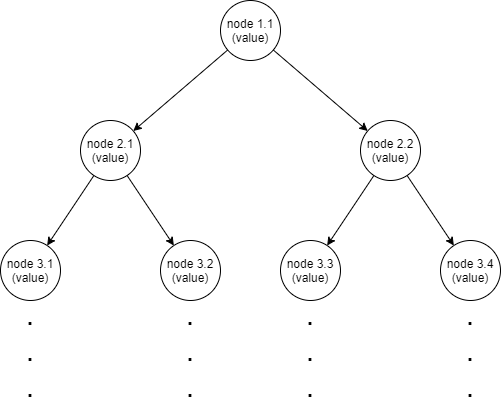

The diagram above was exported from draw.io. Its source (the exported page's mxGraphModel, read from the mxfile embedded in the PNG):
<mxGraphModel dx="1822" dy="1222" grid="1" gridSize="10" guides="1" tooltips="1" connect="1" arrows="1" fold="1" page="0" pageScale="1" pageWidth="1169" pageHeight="827" math="0" shadow="0">
  <root>
    <mxCell id="0" />
    <mxCell id="1" parent="0" />
    <mxCell id="qVWExNotq8YWIsDLNI3h-4" style="rounded=0;orthogonalLoop=1;jettySize=auto;html=1;" edge="1" parent="1" source="qVWExNotq8YWIsDLNI3h-1" target="qVWExNotq8YWIsDLNI3h-2">
      <mxGeometry relative="1" as="geometry" />
    </mxCell>
    <mxCell id="qVWExNotq8YWIsDLNI3h-1" value="node&amp;nbsp;1.1&lt;br&gt;(value)" style="ellipse;whiteSpace=wrap;html=1;aspect=fixed;" vertex="1" parent="1">
      <mxGeometry x="170" y="-10" width="60" height="60" as="geometry" />
    </mxCell>
    <mxCell id="qVWExNotq8YWIsDLNI3h-2" value="node 2.1&lt;br&gt;(value)" style="ellipse;whiteSpace=wrap;html=1;aspect=fixed;" vertex="1" parent="1">
      <mxGeometry x="30" y="110" width="60" height="60" as="geometry" />
    </mxCell>
    <mxCell id="qVWExNotq8YWIsDLNI3h-3" value="node&amp;nbsp;2.2&lt;br&gt;(value)" style="ellipse;whiteSpace=wrap;html=1;aspect=fixed;" vertex="1" parent="1">
      <mxGeometry x="310" y="110" width="60" height="60" as="geometry" />
    </mxCell>
    <mxCell id="qVWExNotq8YWIsDLNI3h-5" style="rounded=0;orthogonalLoop=1;jettySize=auto;html=1;" edge="1" parent="1" source="qVWExNotq8YWIsDLNI3h-1" target="qVWExNotq8YWIsDLNI3h-3">
      <mxGeometry relative="1" as="geometry">
        <mxPoint x="182" y="104" as="sourcePoint" />
        <mxPoint x="158" y="136" as="targetPoint" />
      </mxGeometry>
    </mxCell>
    <mxCell id="qVWExNotq8YWIsDLNI3h-6" style="rounded=0;orthogonalLoop=1;jettySize=auto;html=1;" edge="1" target="qVWExNotq8YWIsDLNI3h-7" parent="1" source="qVWExNotq8YWIsDLNI3h-2">
      <mxGeometry relative="1" as="geometry">
        <mxPoint x="102" y="230" as="sourcePoint" />
      </mxGeometry>
    </mxCell>
    <mxCell id="qVWExNotq8YWIsDLNI3h-7" value="node&amp;nbsp;3.1&lt;br&gt;(value)" style="ellipse;whiteSpace=wrap;html=1;aspect=fixed;" vertex="1" parent="1">
      <mxGeometry x="-50" y="230" width="60" height="60" as="geometry" />
    </mxCell>
    <mxCell id="qVWExNotq8YWIsDLNI3h-8" value="node&amp;nbsp;3.2&lt;br&gt;(value)" style="ellipse;whiteSpace=wrap;html=1;aspect=fixed;" vertex="1" parent="1">
      <mxGeometry x="110" y="230" width="60" height="60" as="geometry" />
    </mxCell>
    <mxCell id="qVWExNotq8YWIsDLNI3h-9" style="rounded=0;orthogonalLoop=1;jettySize=auto;html=1;" edge="1" target="qVWExNotq8YWIsDLNI3h-8" parent="1" source="qVWExNotq8YWIsDLNI3h-2">
      <mxGeometry relative="1" as="geometry">
        <mxPoint x="138" y="230" as="sourcePoint" />
        <mxPoint x="88" y="272" as="targetPoint" />
      </mxGeometry>
    </mxCell>
    <mxCell id="qVWExNotq8YWIsDLNI3h-13" style="rounded=0;orthogonalLoop=1;jettySize=auto;html=1;" edge="1" parent="1" target="qVWExNotq8YWIsDLNI3h-14" source="qVWExNotq8YWIsDLNI3h-3">
      <mxGeometry relative="1" as="geometry">
        <mxPoint x="366.2906238870071" y="216.34432136278943" as="sourcePoint" />
      </mxGeometry>
    </mxCell>
    <mxCell id="qVWExNotq8YWIsDLNI3h-14" value="node&amp;nbsp;3.3&lt;br&gt;(value)" style="ellipse;whiteSpace=wrap;html=1;aspect=fixed;" vertex="1" parent="1">
      <mxGeometry x="230" y="230.00000000000003" width="60" height="60" as="geometry" />
    </mxCell>
    <mxCell id="qVWExNotq8YWIsDLNI3h-15" value="node&amp;nbsp;3.4&lt;br&gt;(value)" style="ellipse;whiteSpace=wrap;html=1;aspect=fixed;" vertex="1" parent="1">
      <mxGeometry x="390" y="230.00000000000003" width="60" height="60" as="geometry" />
    </mxCell>
    <mxCell id="qVWExNotq8YWIsDLNI3h-16" style="rounded=0;orthogonalLoop=1;jettySize=auto;html=1;" edge="1" parent="1" target="qVWExNotq8YWIsDLNI3h-15" source="qVWExNotq8YWIsDLNI3h-3">
      <mxGeometry relative="1" as="geometry">
        <mxPoint x="390.2734396414289" y="217.84610363161224" as="sourcePoint" />
        <mxPoint x="338" y="311.66" as="targetPoint" />
      </mxGeometry>
    </mxCell>
    <mxCell id="qVWExNotq8YWIsDLNI3h-17" value=".&lt;br style=&quot;font-size: 30px;&quot;&gt;.&lt;br style=&quot;font-size: 30px;&quot;&gt;." style="text;html=1;strokeColor=none;fillColor=none;align=center;verticalAlign=middle;whiteSpace=wrap;rounded=0;fontSize=30;" vertex="1" parent="1">
      <mxGeometry x="-40" y="320" width="40" height="40" as="geometry" />
    </mxCell>
    <mxCell id="qVWExNotq8YWIsDLNI3h-18" value=".&lt;br style=&quot;font-size: 30px;&quot;&gt;.&lt;br style=&quot;font-size: 30px;&quot;&gt;." style="text;html=1;strokeColor=none;fillColor=none;align=center;verticalAlign=middle;whiteSpace=wrap;rounded=0;fontSize=30;" vertex="1" parent="1">
      <mxGeometry x="120" y="320" width="40" height="40" as="geometry" />
    </mxCell>
    <mxCell id="qVWExNotq8YWIsDLNI3h-19" value=".&lt;br style=&quot;font-size: 30px;&quot;&gt;.&lt;br style=&quot;font-size: 30px;&quot;&gt;." style="text;html=1;strokeColor=none;fillColor=none;align=center;verticalAlign=middle;whiteSpace=wrap;rounded=0;fontSize=30;" vertex="1" parent="1">
      <mxGeometry x="240" y="320" width="40" height="40" as="geometry" />
    </mxCell>
    <mxCell id="qVWExNotq8YWIsDLNI3h-20" value=".&lt;br style=&quot;font-size: 30px;&quot;&gt;.&lt;br style=&quot;font-size: 30px;&quot;&gt;." style="text;html=1;strokeColor=none;fillColor=none;align=center;verticalAlign=middle;whiteSpace=wrap;rounded=0;fontSize=30;" vertex="1" parent="1">
      <mxGeometry x="400" y="320" width="40" height="40" as="geometry" />
    </mxCell>
  </root>
</mxGraphModel>